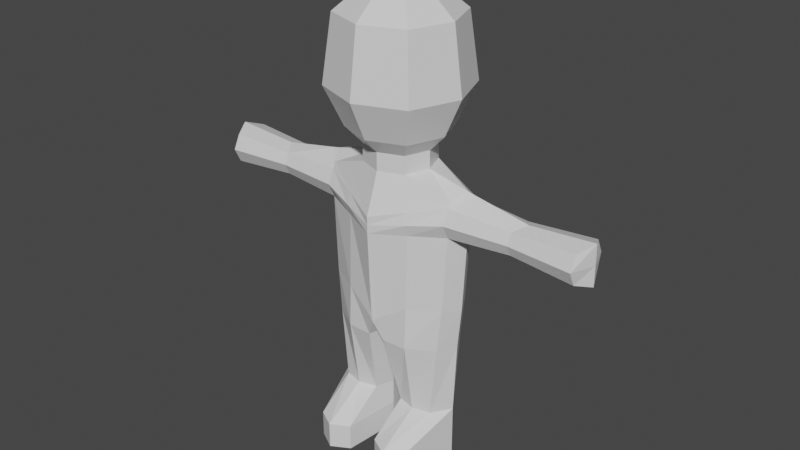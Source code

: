 # Source: testplayer.blend  (saved by Blender 3.1.7; exported with 4.5.12 LTS)
import bpy
from mathutils import Matrix  # noqa: F401  (used for matrix-valued properties, if any)

bpy.ops.wm.read_factory_settings(use_empty=True)
scene = bpy.context.scene
scene.name = 'Scene'

# ---- collections
col_collection = bpy.data.collections.new('Collection'); scene.collection.children.link(col_collection)

# ---- materials (node trees are filled in below, after node groups)
mat_material = bpy.data.materials.new('Material')
mat_material.alpha_threshold = 0.0
mat_material.use_transparent_shadow = False
mat_material.line_color = (0.0, 0.0, 0.0, 1.0)

# ---- material node trees
mat_material.use_nodes = True; mat_material.node_tree.nodes.clear()
_N = mat_material.node_tree.nodes; _L = mat_material.node_tree.links
n0 = _N.new('ShaderNodeOutputMaterial'); n0.name = 'Material Output'; n0.location = (300, 300)
n1 = _N.new('ShaderNodeBsdfPrincipled'); n1.name = 'Principled BSDF'; n1.location = (10, 300)
n1.distribution = 'GGX'
n1.subsurface_method = 'RANDOM_WALK_SKIN'
n1.inputs[2].default_value = 0.4
n1.inputs[3].default_value = 1.45
n1.inputs[27].default_value = (0.0, 0.0, 0.0, 1.0)
n1.inputs[28].default_value = 1.0
_L.new(n1.outputs[0], n0.inputs[0])
n0.is_active_output = True

# ---- world
world_world = bpy.data.worlds.new('World'); scene.world = world_world
world_world.use_nodes = True; world_world.node_tree.nodes.clear()
_N = world_world.node_tree.nodes; _L = world_world.node_tree.links
n0 = _N.new('ShaderNodeOutputWorld'); n0.name = 'World Output'; n0.location = (300, 300)
n1 = _N.new('ShaderNodeBackground'); n1.name = 'Background'; n1.location = (10, 300)
n1.inputs[0].default_value = (0.05088, 0.05088, 0.05088, 1.0)
_L.new(n1.outputs[0], n0.inputs[0])
n0.is_active_output = True
world_world.color = (0.05088, 0.05088, 0.05088)
world_world.use_sun_shadow = False
world_world.sun_shadow_jitter_overblur = 0.0

# ---- meshes
me_cube = bpy.data.meshes.new('Cube')
me_cube.from_pydata([(0.73, 0.73, 1.0), (0.5358, 0.5358, 0.4191), (0.73, -0.73, 1.0), (0.5358, -0.5358, 0.4191), (1.016, 0.2178, -0.3391), (0.6301, -0.6301, 1.984), (0.0, -0.5804, -0.3391), (0.6301, 0.6301, 1.984), (1.016, -0.2178, -0.3391), (0.2674, -0.2674, 2.402), (0.0, 0.4991, -0.3391), (0.2674, 0.2674, 2.402), (0.0, 0.0, -0.3391), (1.15, 0.0, -0.2341), (0.0, 0.0, -0.09356), (0.3643, 0.3643, 0.1753), (0.3643, -0.3643, 0.1753), (0.0, 0.734, 0.4191), (0.0, -1.0, 1.0), (0.0, -0.734, 0.4191), (0.0, 1.0, 1.0), (0.0, -0.8632, 1.984), (0.0, 0.8632, 1.984), (0.0, -0.3663, 2.402), (0.0, 0.3663, 2.402), (0.0, 0.4991, 0.1753), (0.0, -0.4991, 0.1753), (0.0, 0.4991, -0.09356), (1.0, 0.0, 1.0), (0.3643, 0.3643, -0.09356), (0.734, 0.0, 0.4191), (0.8632, 0.0, 1.984), (0.4991, 0.0, -0.09356), (0.3663, 0.0, 2.402), (0.3643, -0.3643, -0.09356), (0.0, -0.4991, -0.09356), (0.4991, 0.0, 0.1753), (0.0, 0.0, 0.1753), (0.0, 0.0, 2.402), (0.0, -0.7086, -0.6958), (1.016, -0.259, -0.4271), (1.243, 0.0, -0.2531), (1.016, 0.259, -0.4271), (0.0, 0.4991, -0.3391), (0.0, 0.0, -0.3391), (0.0, -0.7086, -0.948), (1.016, -0.259, -0.8601), (1.15, 0.0, -0.948), (1.016, 0.259, -0.8601), (0.0, 0.4991, -0.948), (0.0, 0.0, -0.948), (0.1279, -0.55, -2.671), (0.89, -0.2916, -2.671), (1.031, 0.0, -2.671), (0.89, 0.2551, -2.671), (0.1279, 0.3562, -2.671), (0.0, 0.0, -2.671), (2.102, 0.0, -0.4112), (1.967, 0.1977, -0.4784), (1.967, -0.1977, -0.4784), (2.102, 0.0, -0.8759), (1.967, 0.1977, -0.8088), (1.967, -0.1977, -0.8088), (3.085, 0.0, -0.3391), (2.95, 0.259, -0.4271), (2.95, -0.259, -0.4271), (3.085, 0.0, -0.948), (2.95, 0.259, -0.8601), (2.95, -0.259, -0.8601), (0.0, 0.4991, -0.6436), (0.0, 0.0, -0.6436), (0.0, -0.7086, -0.8219), (1.016, 0.3643, -0.6436), (1.016, -0.3643, -0.6436), (1.967, 0.278, -0.6436), (1.967, -0.278, -0.6436), (3.085, 0.0, -0.6436), (2.95, 0.3643, -0.6436), (2.95, -0.3643, -0.6436), (0.2368, -0.2865, -3.774), (0.7903, -0.2916, -3.774), (0.9806, 0.0, -3.774), (0.7903, 0.2551, -3.774), (0.2368, 0.3562, -3.774), (0.1452, 0.0, -3.774), (0.2368, -0.8827, -4.577), (0.7903, -0.881, -4.577), (0.9806, 0.0, -4.577), (0.7903, 0.2551, -4.577), (0.2368, 0.3562, -4.577), (0.1452, 0.0, -4.577), (0.1452, 0.0, -4.175), (0.2368, -0.8827, -4.175), (0.9806, 0.0, -4.175), (0.7903, 0.2551, -4.175), (0.7903, -0.881, -4.175), (0.2368, 0.3562, -4.175), (0.2679, -0.6349, 0.4191), (0.365, 0.865, 1.0), (0.3151, 0.7467, 1.984), (0.1337, 0.3169, 2.402), (0.5078, -0.3991, -0.3391), (0.1822, -0.4317, 0.1753), (0.5078, 0.3584, -0.3391), (0.2679, 0.6349, 0.4191), (0.365, -0.865, 1.0), (0.3151, -0.7467, 1.984), (0.1337, -0.3169, 2.402), (0.1822, 0.4317, 0.1753), (0.1832, 0.0, 2.402), (0.1822, 0.4317, -0.09356), (0.1822, -0.4317, -0.09356), (0.5078, -0.4838, -0.5614), (0.5078, 0.3791, -0.3831), (0.5078, -0.4838, -0.9041), (0.5078, 0.3791, -0.9041), (0.5078, -0.5365, -2.671), (0.5078, 0.4317, -2.671), (0.5078, -0.5365, -0.7327), (0.5078, 0.4317, -0.6436), (0.514, -0.3609, -3.774), (0.514, 0.4317, -3.774), (0.514, -1.04, -4.577), (0.514, 0.4317, -4.577), (0.5629, 0.0, -4.577), (0.514, -1.04, -4.175), (0.514, 0.4317, -4.175), (0.9528, -0.2753, -2.014), (1.091, 0.0, -2.058), (0.9528, 0.2571, -2.014), (-0.01177, 0.4277, -2.353), (-0.01177, -0.6293, -2.353), (-0.07572, 0.0, -2.353), (0.5078, -0.5101, -2.036), (0.5078, 0.4054, -2.036), (-0.73, 0.73, 1.0), (-0.5358, 0.5358, 0.4191), (-0.73, -0.73, 1.0), (-0.5358, -0.5358, 0.4191), (-1.016, 0.2178, -0.3391), (-0.6301, -0.6301, 1.984), (-0.6301, 0.6301, 1.984), (-1.016, -0.2178, -0.3391), (-0.2674, -0.2674, 2.402), (-0.2674, 0.2674, 2.402), (-1.15, 0.0, -0.2341), (-0.3643, 0.3643, 0.1753), (-0.3643, -0.3643, 0.1753), (-1.0, 0.0, 1.0), (-0.3643, 0.3643, -0.09356), (-0.734, 0.0, 0.4191), (-0.8632, 0.0, 1.984), (-0.4991, 0.0, -0.09356), (-0.3663, 0.0, 2.402), (-0.3643, -0.3643, -0.09356), (-0.4991, 0.0, 0.1753), (-1.016, -0.259, -0.4271), (-1.243, 0.0, -0.2531), (-1.016, 0.259, -0.4271), (-1.016, -0.259, -0.8601), (-1.15, 0.0, -0.948), (-1.016, 0.259, -0.8601), (-0.1279, -0.55, -2.671), (-0.89, -0.2916, -2.671), (-1.031, 0.0, -2.671), (-0.89, 0.2551, -2.671), (-0.1279, 0.3562, -2.671), (-2.102, 0.0, -0.4112), (-1.967, 0.1977, -0.4784), (-1.967, -0.1977, -0.4784), (-2.102, 0.0, -0.8759), (-1.967, 0.1977, -0.8088), (-1.967, -0.1977, -0.8088), (-3.085, 0.0, -0.3391), (-2.95, 0.259, -0.4271), (-2.95, -0.259, -0.4271), (-3.085, 0.0, -0.948), (-2.95, 0.259, -0.8601), (-2.95, -0.259, -0.8601), (-1.016, 0.3643, -0.6436), (-1.016, -0.3643, -0.6436), (-1.967, 0.278, -0.6436), (-1.967, -0.278, -0.6436), (-3.085, 0.0, -0.6436), (-2.95, 0.3643, -0.6436), (-2.95, -0.3643, -0.6436), (-0.2368, -0.2865, -3.774), (-0.7903, -0.2916, -3.774), (-0.9806, 0.0, -3.774), (-0.7903, 0.2551, -3.774), (-0.2368, 0.3562, -3.774), (-0.1452, 0.0, -3.774), (-0.2368, -0.8827, -4.577), (-0.7903, -0.881, -4.577), (-0.9806, 0.0, -4.577), (-0.7903, 0.2551, -4.577), (-0.2368, 0.3562, -4.577), (-0.1452, 0.0, -4.577), (-0.1452, 0.0, -4.175), (-0.2368, -0.8827, -4.175), (-0.9806, 0.0, -4.175), (-0.7903, 0.2551, -4.175), (-0.7903, -0.881, -4.175), (-0.2368, 0.3562, -4.175), (-0.2679, -0.6349, 0.4191), (-0.365, 0.865, 1.0), (-0.3151, 0.7467, 1.984), (-0.1337, 0.3169, 2.402), (-0.5078, -0.3991, -0.3391), (-0.1822, -0.4317, 0.1753), (-0.5078, 0.3584, -0.3391), (-0.2679, 0.6349, 0.4191), (-0.365, -0.865, 1.0), (-0.3151, -0.7467, 1.984), (-0.1337, -0.3169, 2.402), (-0.1822, 0.4317, 0.1753), (-0.1832, 0.0, 2.402), (-0.1822, 0.4317, -0.09356), (-0.1822, -0.4317, -0.09356), (-0.5078, -0.4838, -0.5614), (-0.5078, 0.3791, -0.3831), (-0.5078, -0.4838, -0.9041), (-0.5078, 0.3791, -0.9041), (-0.5078, -0.5365, -2.671), (-0.5078, 0.4317, -2.671), (-0.5078, -0.5365, -0.7327), (-0.5078, 0.4317, -0.6436), (-0.514, -0.3609, -3.774), (-0.514, 0.4317, -3.774), (-0.514, -1.04, -4.577), (-0.514, 0.4317, -4.577), (-0.5629, 0.0, -4.577), (-0.514, -1.04, -4.175), (-0.514, 0.4317, -4.175), (-0.9528, -0.2753, -2.014), (-1.091, 0.0, -2.058), (-0.9528, 0.2571, -2.014), (0.01177, 0.4277, -2.353), (0.01177, -0.6293, -2.353), (0.07572, 0.0, -2.353), (-0.5078, -0.5101, -2.036), (-0.5078, 0.4054, -2.036)], [], [(30, 28, 2, 3), (104, 98, 0, 1), (106, 5, 9, 107), (105, 2, 5, 106), (28, 0, 7, 31), (31, 7, 11, 33), (37, 25, 27, 14), (30, 3, 16, 36), (104, 1, 15, 108), (32, 34, 8, 13), (97, 19, 26, 102), (35, 14, 12, 6), (110, 29, 4, 103), (99, 22, 24, 100), (109, 38, 23, 107), (29, 32, 13, 4), (13, 8, 40, 41), (12, 10, 43, 44), (97, 105, 18, 19), (98, 20, 22, 99), (100, 24, 38, 109), (102, 26, 35, 111), (1, 30, 36, 15), (26, 37, 14, 35), (36, 16, 34, 32), (5, 31, 33, 9), (15, 36, 32, 29), (2, 28, 31, 5), (108, 15, 29, 110), (1, 0, 28, 30), (14, 27, 10, 12), (111, 35, 6, 101), (71, 70, 50, 45), (70, 69, 49, 50), (103, 4, 42, 113), (101, 6, 39, 112), (6, 12, 44, 39), (4, 13, 41, 42), (134, 129, 54, 117), (128, 127, 52, 53), (73, 46, 62, 75), (46, 47, 60, 62), (119, 72, 48, 115), (118, 71, 45, 114), (117, 54, 82, 121), (53, 52, 80, 81), (133, 131, 51, 116), (132, 130, 55, 56), (131, 132, 56, 51), (129, 128, 53, 54), (60, 61, 67, 66), (75, 62, 68, 78), (42, 41, 57, 58), (41, 40, 59, 57), (47, 48, 61, 60), (72, 42, 58, 74), (77, 76, 66, 67), (76, 78, 68, 66), (58, 57, 63, 64), (74, 58, 64, 77), (62, 60, 66, 68), (57, 59, 65, 63), (61, 74, 77, 67), (63, 65, 78, 76), (64, 63, 76, 77), (48, 72, 74, 61), (59, 75, 78, 65), (112, 39, 71, 118), (113, 42, 72, 119), (40, 73, 75, 59), (44, 43, 69, 70), (39, 44, 70, 71), (94, 93, 87, 88), (92, 91, 90, 85), (116, 51, 79, 120), (56, 55, 83, 84), (51, 56, 84, 79), (54, 53, 81, 82), (124, 87, 86, 122), (123, 88, 87, 124), (93, 95, 86, 87), (126, 94, 88, 123), (125, 92, 85, 122), (91, 96, 89, 90), (84, 83, 96, 91), (120, 79, 92, 125), (121, 82, 94, 126), (81, 80, 95, 93), (79, 84, 91, 92), (82, 81, 93, 94), (83, 121, 126, 96), (80, 120, 125, 95), (95, 125, 122, 86), (96, 126, 123, 89), (89, 123, 124, 90), (90, 124, 122, 85), (52, 116, 120, 80), (43, 113, 119, 69), (40, 112, 118, 73), (127, 133, 116, 52), (55, 117, 121, 83), (73, 118, 114, 46), (69, 119, 115, 49), (130, 134, 117, 55), (8, 101, 112, 40), (10, 103, 113, 43), (34, 111, 101, 8), (25, 108, 110, 27), (16, 102, 111, 34), (11, 100, 109, 33), (0, 98, 99, 7), (3, 2, 105, 97), (33, 109, 107, 9), (7, 99, 100, 11), (27, 110, 103, 10), (3, 97, 102, 16), (17, 104, 108, 25), (18, 105, 106, 21), (21, 106, 107, 23), (17, 20, 98, 104), (49, 115, 134, 130), (46, 114, 133, 127), (48, 47, 128, 129), (45, 50, 132, 131), (50, 49, 130, 132), (114, 45, 131, 133), (47, 46, 127, 128), (115, 48, 129, 134), (150, 138, 137, 148), (211, 136, 135, 205), (213, 214, 143, 140), (212, 213, 140, 137), (148, 151, 141, 135), (151, 153, 144, 141), (150, 155, 147, 138), (211, 215, 146, 136), (152, 145, 142, 154), (204, 209, 26, 19), (217, 210, 139, 149), (206, 207, 24, 22), (216, 214, 23, 38), (149, 139, 145, 152), (145, 157, 156, 142), (204, 19, 18, 212), (205, 206, 22, 20), (207, 216, 38, 24), (209, 218, 35, 26), (136, 146, 155, 150), (155, 152, 154, 147), (140, 143, 153, 151), (146, 149, 152, 155), (137, 140, 151, 148), (215, 217, 149, 146), (136, 150, 148, 135), (218, 208, 6, 35), (210, 220, 158, 139), (208, 219, 39, 6), (139, 158, 157, 145), (241, 224, 165, 236), (235, 164, 163, 234), (180, 182, 172, 159), (159, 172, 170, 160), (226, 222, 161, 179), (225, 221, 45, 71), (224, 228, 189, 165), (164, 188, 187, 163), (240, 223, 162, 238), (239, 56, 166, 237), (238, 162, 56, 239), (236, 165, 164, 235), (170, 176, 177, 171), (182, 185, 178, 172), (158, 168, 167, 157), (157, 167, 169, 156), (160, 170, 171, 161), (179, 181, 168, 158), (184, 177, 176, 183), (183, 176, 178, 185), (168, 174, 173, 167), (181, 184, 174, 168), (172, 178, 176, 170), (167, 173, 175, 169), (171, 177, 184, 181), (173, 183, 185, 175), (174, 184, 183, 173), (161, 171, 181, 179), (169, 175, 185, 182), (219, 225, 71, 39), (220, 226, 179, 158), (156, 169, 182, 180), (201, 195, 194, 200), (199, 192, 197, 198), (223, 227, 186, 162), (56, 191, 190, 166), (162, 186, 191, 56), (165, 189, 188, 164), (231, 229, 193, 194), (230, 231, 194, 195), (200, 194, 193, 202), (233, 230, 195, 201), (232, 229, 192, 199), (198, 197, 196, 203), (191, 198, 203, 190), (227, 232, 199, 186), (228, 233, 201, 189), (188, 200, 202, 187), (186, 199, 198, 191), (189, 201, 200, 188), (190, 203, 233, 228), (187, 202, 232, 227), (202, 193, 229, 232), (203, 196, 230, 233), (196, 197, 231, 230), (197, 192, 229, 231), (163, 187, 227, 223), (43, 69, 226, 220), (156, 180, 225, 219), (234, 163, 223, 240), (166, 190, 228, 224), (180, 159, 221, 225), (69, 49, 222, 226), (237, 166, 224, 241), (142, 156, 219, 208), (10, 43, 220, 210), (154, 142, 208, 218), (25, 27, 217, 215), (147, 154, 218, 209), (144, 153, 216, 207), (135, 141, 206, 205), (138, 204, 212, 137), (153, 143, 214, 216), (141, 144, 207, 206), (27, 10, 210, 217), (138, 147, 209, 204), (17, 25, 215, 211), (18, 21, 213, 212), (21, 23, 214, 213), (17, 211, 205, 20), (49, 237, 241, 222), (159, 234, 240, 221), (161, 236, 235, 160), (45, 238, 239, 50), (50, 239, 237, 49), (221, 240, 238, 45), (160, 235, 234, 159), (222, 241, 236, 161)])
_uv = me_cube.uv_layers.new(name='UVMap')
_uv.uv.foreach_set('vector', [0.375, 0.625, 0.625, 0.625, 0.625, 0.75, 0.375, 0.75, 0.375, 0.4375, 0.625, 0.4375, 0.625, 0.5, 0.375, 0.5, 0.625, 0.8125, 0.625, 0.75, 0.625, 0.75, 0.625, 0.8125, 0.625, 0.8125, 0.625, 0.75, 0.625, 0.75, 0.625, 0.8125, 0.625, 0.625, 0.625, 0.5, 0.625, 0.5, 0.625, 0.625, 0.625, 0.625, 0.625, 0.5, 0.625, 0.5, 0.625, 0.625, 0.0, 0.0, 0.0, 0.0, 0.0, 0.0, 0.0, 0.0, 0.375, 0.625, 0.375, 0.75, 0.375, 0.75, 0.375, 0.625, 0.375, 0.4375, 0.375, 0.5, 0.375, 0.5, 0.375, 0.4375, 0.375, 0.625, 0.375, 0.75, 0.375, 0.75, 0.375, 0.625, 0.375, 0.8125, 0.375, 0.875, 0.375, 0.875, 0.375, 0.8125, 0.0, 0.0, 0.0, 0.0, 0.0, 0.0, 0.0, 0.0, 0.375, 0.4375, 0.375, 0.5, 0.375, 0.5, 0.375, 0.4375, 0.625, 0.4375, 0.625, 0.375, 0.625, 0.375, 0.625, 0.4375, 0.6875, 0.625, 0.75, 0.625, 0.75, 0.75, 0.6875, 0.75, 0.375, 0.5, 0.375, 0.625, 0.375, 0.625, 0.375, 0.5, 0.375, 0.625, 0.375, 0.75, 0.375, 0.75, 0.375, 0.625, 0.0, 0.0, 0.0, 0.0, 0.0, 0.0, 0.0, 0.0, 0.375, 0.8125, 0.625, 0.8125, 0.625, 0.875, 0.375, 0.875, 0.625, 0.4375, 0.625, 0.375, 0.625, 0.375, 0.625, 0.4375, 0.6875, 0.5, 0.75, 0.5, 0.75, 0.625, 0.6875, 0.625, 0.375, 0.8125, 0.375, 0.875, 0.375, 0.875, 0.375, 0.8125, 0.375, 0.5, 0.375, 0.625, 0.375, 0.625, 0.375, 0.5, 0.0, 0.0, 0.0, 0.0, 0.0, 0.0, 0.0, 0.0, 0.375, 0.625, 0.375, 0.75, 0.375, 0.75, 0.375, 0.625, 0.625, 0.75, 0.625, 0.625, 0.625, 0.625, 0.625, 0.75, 0.375, 0.5, 0.375, 0.625, 0.375, 0.625, 0.375, 0.5, 0.625, 0.75, 0.625, 0.625, 0.625, 0.625, 0.625, 0.75, 0.375, 0.4375, 0.375, 0.5, 0.375, 0.5, 0.375, 0.4375, 0.375, 0.5, 0.625, 0.5, 0.625, 0.625, 0.375, 0.625, 0.0, 0.0, 0.0, 0.0, 0.0, 0.0, 0.0, 0.0, 0.375, 0.8125, 0.375, 0.875, 0.375, 0.875, 0.375, 0.8125, 0.0, 0.0, 0.0, 0.0, 0.0, 0.0, 0.0, 0.0, 0.0, 0.0, 0.0, 0.0, 0.0, 0.0, 0.0, 0.0, 0.375, 0.4375, 0.375, 0.5, 0.375, 0.5, 0.375, 0.4375, 0.375, 0.8125, 0.375, 0.875, 0.375, 0.875, 0.375, 0.8125, 0.0, 0.0, 0.0, 0.0, 0.0, 0.0, 0.0, 0.0, 0.375, 0.5, 0.375, 0.625, 0.375, 0.625, 0.375, 0.5, 0.375, 0.4375, 0.375, 0.5, 0.375, 0.5, 0.375, 0.4375, 0.375, 0.625, 0.375, 0.75, 0.375, 0.75, 0.375, 0.625, 0.375, 0.75, 0.375, 0.75, 0.375, 0.75, 0.375, 0.75, 0.375, 0.75, 0.375, 0.625, 0.375, 0.625, 0.375, 0.75, 0.375, 0.4375, 0.375, 0.5, 0.375, 0.5, 0.375, 0.4375, 0.375, 0.8125, 0.375, 0.875, 0.375, 0.875, 0.375, 0.8125, 0.375, 0.4375, 0.375, 0.5, 0.375, 0.5, 0.375, 0.4375, 0.375, 0.625, 0.375, 0.75, 0.375, 0.75, 0.375, 0.625, 0.375, 0.8125, 0.375, 0.875, 0.375, 0.875, 0.375, 0.8125, 0.0, 0.0, 0.0, 0.0, 0.0, 0.0, 0.0, 0.0, 0.0, 0.0, 0.0, 0.0, 0.0, 0.0, 0.0, 0.0, 0.375, 0.5, 0.375, 0.625, 0.375, 0.625, 0.375, 0.5, 0.375, 0.625, 0.375, 0.5, 0.375, 0.5, 0.375, 0.625, 0.375, 0.75, 0.375, 0.75, 0.375, 0.75, 0.375, 0.75, 0.375, 0.5, 0.375, 0.625, 0.375, 0.625, 0.375, 0.5, 0.375, 0.625, 0.375, 0.75, 0.375, 0.75, 0.375, 0.625, 0.375, 0.625, 0.375, 0.5, 0.375, 0.5, 0.375, 0.625, 0.375, 0.5, 0.375, 0.5, 0.375, 0.5, 0.375, 0.5, 0.375, 0.5, 0.375, 0.625, 0.375, 0.625, 0.375, 0.5, 0.375, 0.625, 0.375, 0.75, 0.375, 0.75, 0.375, 0.625, 0.375, 0.5, 0.375, 0.625, 0.375, 0.625, 0.375, 0.5, 0.375, 0.5, 0.375, 0.5, 0.375, 0.5, 0.375, 0.5, 0.375, 0.75, 0.375, 0.625, 0.375, 0.625, 0.375, 0.75, 0.375, 0.625, 0.375, 0.75, 0.375, 0.75, 0.375, 0.625, 0.375, 0.5, 0.375, 0.5, 0.375, 0.5, 0.375, 0.5, 0.375, 0.625, 0.375, 0.75, 0.375, 0.75, 0.375, 0.625, 0.375, 0.5, 0.375, 0.625, 0.375, 0.625, 0.375, 0.5, 0.375, 0.5, 0.375, 0.5, 0.375, 0.5, 0.375, 0.5, 0.375, 0.75, 0.375, 0.75, 0.375, 0.75, 0.375, 0.75, 0.375, 0.8125, 0.375, 0.875, 0.375, 0.875, 0.375, 0.8125, 0.375, 0.4375, 0.375, 0.5, 0.375, 0.5, 0.375, 0.4375, 0.375, 0.75, 0.375, 0.75, 0.375, 0.75, 0.375, 0.75, 0.0, 0.0, 0.0, 0.0, 0.0, 0.0, 0.0, 0.0, 0.0, 0.0, 0.0, 0.0, 0.0, 0.0, 0.0, 0.0, 0.375, 0.5, 0.375, 0.625, 0.375, 0.625, 0.375, 0.5, 0.0, 0.0, 0.0, 0.0, 0.0, 0.0, 0.0, 0.0, 0.375, 0.8125, 0.375, 0.875, 0.375, 0.875, 0.375, 0.8125, 0.0, 0.0, 0.0, 0.0, 0.0, 0.0, 0.0, 0.0, 0.0, 0.0, 0.0, 0.0, 0.0, 0.0, 0.0, 0.0, 0.375, 0.5, 0.375, 0.625, 0.375, 0.625, 0.375, 0.5, 0.3125, 0.625, 0.375, 0.625, 0.375, 0.75, 0.3125, 0.75, 0.3125, 0.5, 0.375, 0.5, 0.375, 0.625, 0.3125, 0.625, 0.375, 0.625, 0.375, 0.75, 0.375, 0.75, 0.375, 0.625, 0.375, 0.4375, 0.375, 0.5, 0.375, 0.5, 0.375, 0.4375, 0.375, 0.8125, 0.375, 0.875, 0.375, 0.875, 0.375, 0.8125, 0.0, 0.0, 0.0, 0.0, 0.0, 0.0, 0.0, 0.0, 0.0, 0.0, 0.0, 0.0, 0.0, 0.0, 0.0, 0.0, 0.375, 0.8125, 0.375, 0.875, 0.375, 0.875, 0.375, 0.8125, 0.375, 0.4375, 0.375, 0.5, 0.375, 0.5, 0.375, 0.4375, 0.375, 0.625, 0.375, 0.75, 0.375, 0.75, 0.375, 0.625, 0.0, 0.0, 0.0, 0.0, 0.0, 0.0, 0.0, 0.0, 0.375, 0.5, 0.375, 0.625, 0.375, 0.625, 0.375, 0.5, 0.375, 0.375, 0.375, 0.4375, 0.375, 0.4375, 0.375, 0.375, 0.375, 0.75, 0.375, 0.8125, 0.375, 0.8125, 0.375, 0.75, 0.375, 0.75, 0.375, 0.8125, 0.375, 0.8125, 0.375, 0.75, 0.375, 0.375, 0.375, 0.4375, 0.375, 0.4375, 0.375, 0.375, 0.25, 0.5, 0.3125, 0.5, 0.3125, 0.625, 0.25, 0.625, 0.25, 0.625, 0.3125, 0.625, 0.3125, 0.75, 0.25, 0.75, 0.375, 0.75, 0.375, 0.8125, 0.375, 0.8125, 0.375, 0.75, 0.375, 0.375, 0.375, 0.4375, 0.375, 0.4375, 0.375, 0.375, 0.375, 0.75, 0.375, 0.8125, 0.375, 0.8125, 0.375, 0.75, 0.375, 0.75, 0.375, 0.8125, 0.375, 0.8125, 0.375, 0.75, 0.375, 0.375, 0.375, 0.4375, 0.375, 0.4375, 0.375, 0.375, 0.375, 0.75, 0.375, 0.8125, 0.375, 0.8125, 0.375, 0.75, 0.375, 0.375, 0.375, 0.4375, 0.375, 0.4375, 0.375, 0.375, 0.375, 0.375, 0.375, 0.4375, 0.375, 0.4375, 0.375, 0.375, 0.375, 0.75, 0.375, 0.8125, 0.375, 0.8125, 0.375, 0.75, 0.375, 0.375, 0.375, 0.4375, 0.375, 0.4375, 0.375, 0.375, 0.375, 0.75, 0.375, 0.8125, 0.375, 0.8125, 0.375, 0.75, 0.375, 0.375, 0.375, 0.4375, 0.375, 0.4375, 0.375, 0.375, 0.375, 0.75, 0.375, 0.8125, 0.375, 0.8125, 0.375, 0.75, 0.625, 0.5, 0.6875, 0.5, 0.6875, 0.625, 0.625, 0.625, 0.625, 0.5, 0.625, 0.4375, 0.625, 0.4375, 0.625, 0.5, 0.375, 0.75, 0.625, 0.75, 0.625, 0.8125, 0.375, 0.8125, 0.625, 0.625, 0.6875, 0.625, 0.6875, 0.75, 0.625, 0.75, 0.625, 0.5, 0.625, 0.4375, 0.625, 0.4375, 0.625, 0.5, 0.375, 0.375, 0.375, 0.4375, 0.375, 0.4375, 0.375, 0.375, 0.375, 0.75, 0.375, 0.8125, 0.375, 0.8125, 0.375, 0.75, 0.375, 0.375, 0.375, 0.4375, 0.375, 0.4375, 0.375, 0.375, 0.625, 0.875, 0.625, 0.8125, 0.625, 0.8125, 0.625, 0.875, 0.625, 0.875, 0.625, 0.8125, 0.625, 0.8125, 0.625, 0.875, 0.375, 0.375, 0.625, 0.375, 0.625, 0.4375, 0.375, 0.4375, 0.375, 0.375, 0.375, 0.4375, 0.375, 0.4375, 0.375, 0.375, 0.375, 0.75, 0.375, 0.8125, 0.375, 0.8125, 0.375, 0.75, 0.375, 0.5, 0.375, 0.625, 0.375, 0.625, 0.375, 0.5, 0.0, 0.0, 0.0, 0.0, 0.0, 0.0, 0.0, 0.0, 0.0, 0.0, 0.0, 0.0, 0.0, 0.0, 0.0, 0.0, 0.375, 0.8125, 0.375, 0.875, 0.375, 0.875, 0.375, 0.8125, 0.375, 0.625, 0.375, 0.75, 0.375, 0.75, 0.375, 0.625, 0.375, 0.4375, 0.375, 0.5, 0.375, 0.5, 0.375, 0.4375, 0.375, 0.625, 0.375, 0.75, 0.625, 0.75, 0.625, 0.625, 0.375, 0.4375, 0.375, 0.5, 0.625, 0.5, 0.625, 0.4375, 0.625, 0.8125, 0.625, 0.8125, 0.625, 0.75, 0.625, 0.75, 0.625, 0.8125, 0.625, 0.8125, 0.625, 0.75, 0.625, 0.75, 0.625, 0.625, 0.625, 0.625, 0.625, 0.5, 0.625, 0.5, 0.625, 0.625, 0.625, 0.625, 0.625, 0.5, 0.625, 0.5, 0.375, 0.625, 0.375, 0.625, 0.375, 0.75, 0.375, 0.75, 0.375, 0.4375, 0.375, 0.4375, 0.375, 0.5, 0.375, 0.5, 0.375, 0.625, 0.375, 0.625, 0.375, 0.75, 0.375, 0.75, 0.375, 0.8125, 0.375, 0.8125, 0.375, 0.875, 0.375, 0.875, 0.375, 0.4375, 0.375, 0.4375, 0.375, 0.5, 0.375, 0.5, 0.625, 0.4375, 0.625, 0.4375, 0.625, 0.375, 0.625, 0.375, 0.6875, 0.625, 0.6875, 0.75, 0.75, 0.75, 0.75, 0.625, 0.375, 0.5, 0.375, 0.5, 0.375, 0.625, 0.375, 0.625, 0.375, 0.625, 0.375, 0.625, 0.375, 0.75, 0.375, 0.75, 0.375, 0.8125, 0.375, 0.875, 0.625, 0.875, 0.625, 0.8125, 0.625, 0.4375, 0.625, 0.4375, 0.625, 0.375, 0.625, 0.375, 0.6875, 0.5, 0.6875, 0.625, 0.75, 0.625, 0.75, 0.5, 0.375, 0.8125, 0.375, 0.8125, 0.375, 0.875, 0.375, 0.875, 0.375, 0.5, 0.375, 0.5, 0.375, 0.625, 0.375, 0.625, 0.375, 0.625, 0.375, 0.625, 0.375, 0.75, 0.375, 0.75, 0.625, 0.75, 0.625, 0.75, 0.625, 0.625, 0.625, 0.625, 0.375, 0.5, 0.375, 0.5, 0.375, 0.625, 0.375, 0.625, 0.625, 0.75, 0.625, 0.75, 0.625, 0.625, 0.625, 0.625, 0.375, 0.4375, 0.375, 0.4375, 0.375, 0.5, 0.375, 0.5, 0.375, 0.5, 0.375, 0.625, 0.625, 0.625, 0.625, 0.5, 0.375, 0.8125, 0.375, 0.8125, 0.375, 0.875, 0.375, 0.875, 0.375, 0.4375, 0.375, 0.4375, 0.375, 0.5, 0.375, 0.5, 0.375, 0.8125, 0.375, 0.8125, 0.375, 0.875, 0.375, 0.875, 0.375, 0.5, 0.375, 0.5, 0.375, 0.625, 0.375, 0.625, 0.375, 0.4375, 0.375, 0.4375, 0.375, 0.5, 0.375, 0.5, 0.375, 0.625, 0.375, 0.625, 0.375, 0.75, 0.375, 0.75, 0.375, 0.75, 0.375, 0.75, 0.375, 0.75, 0.375, 0.75, 0.375, 0.75, 0.375, 0.75, 0.375, 0.625, 0.375, 0.625, 0.375, 0.4375, 0.375, 0.4375, 0.375, 0.5, 0.375, 0.5, 0.375, 0.8125, 0.375, 0.8125, 0.375, 0.875, 0.375, 0.875, 0.375, 0.4375, 0.375, 0.4375, 0.375, 0.5, 0.375, 0.5, 0.375, 0.625, 0.375, 0.625, 0.375, 0.75, 0.375, 0.75, 0.375, 0.8125, 0.375, 0.8125, 0.375, 0.875, 0.375, 0.875, 0.0, 0.0, 0.0, 0.0, 0.0, 0.0, 0.0, 0.0, 0.0, 0.0, 0.0, 0.0, 0.0, 0.0, 0.0, 0.0, 0.375, 0.5, 0.375, 0.5, 0.375, 0.625, 0.375, 0.625, 0.375, 0.625, 0.375, 0.625, 0.375, 0.5, 0.375, 0.5, 0.375, 0.75, 0.375, 0.75, 0.375, 0.75, 0.375, 0.75, 0.375, 0.5, 0.375, 0.5, 0.375, 0.625, 0.375, 0.625, 0.375, 0.625, 0.375, 0.625, 0.375, 0.75, 0.375, 0.75, 0.375, 0.625, 0.375, 0.625, 0.375, 0.5, 0.375, 0.5, 0.375, 0.5, 0.375, 0.5, 0.375, 0.5, 0.375, 0.5, 0.375, 0.5, 0.375, 0.5, 0.375, 0.625, 0.375, 0.625, 0.375, 0.625, 0.375, 0.625, 0.375, 0.75, 0.375, 0.75, 0.375, 0.5, 0.375, 0.5, 0.375, 0.625, 0.375, 0.625, 0.375, 0.5, 0.375, 0.5, 0.375, 0.5, 0.375, 0.5, 0.375, 0.75, 0.375, 0.75, 0.375, 0.625, 0.375, 0.625, 0.375, 0.625, 0.375, 0.625, 0.375, 0.75, 0.375, 0.75, 0.375, 0.5, 0.375, 0.5, 0.375, 0.5, 0.375, 0.5, 0.375, 0.625, 0.375, 0.625, 0.375, 0.75, 0.375, 0.75, 0.375, 0.5, 0.375, 0.5, 0.375, 0.625, 0.375, 0.625, 0.375, 0.5, 0.375, 0.5, 0.375, 0.5, 0.375, 0.5, 0.375, 0.75, 0.375, 0.75, 0.375, 0.75, 0.375, 0.75, 0.375, 0.8125, 0.375, 0.8125, 0.375, 0.875, 0.375, 0.875, 0.375, 0.4375, 0.375, 0.4375, 0.375, 0.5, 0.375, 0.5, 0.375, 0.75, 0.375, 0.75, 0.375, 0.75, 0.375, 0.75, 0.375, 0.5, 0.375, 0.5, 0.375, 0.625, 0.375, 0.625, 0.0, 0.0, 0.0, 0.0, 0.0, 0.0, 0.0, 0.0, 0.375, 0.8125, 0.375, 0.8125, 0.375, 0.875, 0.375, 0.875, 0.0, 0.0, 0.0, 0.0, 0.0, 0.0, 0.0, 0.0, 0.0, 0.0, 0.0, 0.0, 0.0, 0.0, 0.0, 0.0, 0.375, 0.5, 0.375, 0.5, 0.375, 0.625, 0.375, 0.625, 0.3125, 0.625, 0.3125, 0.75, 0.375, 0.75, 0.375, 0.625, 0.3125, 0.5, 0.3125, 0.625, 0.375, 0.625, 0.375, 0.5, 0.375, 0.625, 0.375, 0.625, 0.375, 0.75, 0.375, 0.75, 0.375, 0.4375, 0.375, 0.4375, 0.375, 0.5, 0.375, 0.5, 0.375, 0.8125, 0.375, 0.8125, 0.375, 0.875, 0.375, 0.875, 0.0, 0.0, 0.0, 0.0, 0.0, 0.0, 0.0, 0.0, 0.0, 0.0, 0.0, 0.0, 0.0, 0.0, 0.0, 0.0, 0.375, 0.8125, 0.375, 0.8125, 0.375, 0.875, 0.375, 0.875, 0.375, 0.4375, 0.375, 0.4375, 0.375, 0.5, 0.375, 0.5, 0.375, 0.625, 0.375, 0.625, 0.375, 0.75, 0.375, 0.75, 0.0, 0.0, 0.0, 0.0, 0.0, 0.0, 0.0, 0.0, 0.375, 0.5, 0.375, 0.5, 0.375, 0.625, 0.375, 0.625, 0.375, 0.375, 0.375, 0.375, 0.375, 0.4375, 0.375, 0.4375, 0.375, 0.75, 0.375, 0.75, 0.375, 0.8125, 0.375, 0.8125, 0.375, 0.75, 0.375, 0.75, 0.375, 0.8125, 0.375, 0.8125, 0.375, 0.375, 0.375, 0.375, 0.375, 0.4375, 0.375, 0.4375, 0.25, 0.5, 0.25, 0.625, 0.3125, 0.625, 0.3125, 0.5, 0.25, 0.625, 0.25, 0.75, 0.3125, 0.75, 0.3125, 0.625, 0.375, 0.75, 0.375, 0.75, 0.375, 0.8125, 0.375, 0.8125, 0.375, 0.375, 0.375, 0.375, 0.375, 0.4375, 0.375, 0.4375, 0.375, 0.75, 0.375, 0.75, 0.375, 0.8125, 0.375, 0.8125, 0.375, 0.75, 0.375, 0.75, 0.375, 0.8125, 0.375, 0.8125, 0.375, 0.375, 0.375, 0.375, 0.375, 0.4375, 0.375, 0.4375, 0.375, 0.75, 0.375, 0.75, 0.375, 0.8125, 0.375, 0.8125, 0.375, 0.375, 0.375, 0.375, 0.375, 0.4375, 0.375, 0.4375, 0.375, 0.375, 0.375, 0.375, 0.375, 0.4375, 0.375, 0.4375, 0.375, 0.75, 0.375, 0.75, 0.375, 0.8125, 0.375, 0.8125, 0.375, 0.375, 0.375, 0.375, 0.375, 0.4375, 0.375, 0.4375, 0.375, 0.75, 0.375, 0.75, 0.375, 0.8125, 0.375, 0.8125, 0.375, 0.375, 0.375, 0.375, 0.375, 0.4375, 0.375, 0.4375, 0.375, 0.75, 0.375, 0.75, 0.375, 0.8125, 0.375, 0.8125, 0.625, 0.5, 0.625, 0.625, 0.6875, 0.625, 0.6875, 0.5, 0.625, 0.5, 0.625, 0.5, 0.625, 0.4375, 0.625, 0.4375, 0.375, 0.75, 0.375, 0.8125, 0.625, 0.8125, 0.625, 0.75, 0.625, 0.625, 0.625, 0.75, 0.6875, 0.75, 0.6875, 0.625, 0.625, 0.5, 0.625, 0.5, 0.625, 0.4375, 0.625, 0.4375, 0.375, 0.375, 0.375, 0.375, 0.375, 0.4375, 0.375, 0.4375, 0.375, 0.75, 0.375, 0.75, 0.375, 0.8125, 0.375, 0.8125, 0.375, 0.375, 0.375, 0.375, 0.375, 0.4375, 0.375, 0.4375, 0.625, 0.875, 0.625, 0.875, 0.625, 0.8125, 0.625, 0.8125, 0.625, 0.875, 0.625, 0.875, 0.625, 0.8125, 0.625, 0.8125, 0.375, 0.375, 0.375, 0.4375, 0.625, 0.4375, 0.625, 0.375, 0.375, 0.375, 0.375, 0.375, 0.375, 0.4375, 0.375, 0.4375, 0.375, 0.75, 0.375, 0.75, 0.375, 0.8125, 0.375, 0.8125, 0.375, 0.5, 0.375, 0.5, 0.375, 0.625, 0.375, 0.625, 0.0, 0.0, 0.0, 0.0, 0.0, 0.0, 0.0, 0.0, 0.0, 0.0, 0.0, 0.0, 0.0, 0.0, 0.0, 0.0, 0.375, 0.8125, 0.375, 0.8125, 0.375, 0.875, 0.375, 0.875, 0.375, 0.625, 0.375, 0.625, 0.375, 0.75, 0.375, 0.75, 0.375, 0.4375, 0.375, 0.4375, 0.375, 0.5, 0.375, 0.5])
me_cube.materials.append(mat_material)
me_cube.use_remesh_preserve_volume = False
me_cube.use_remesh_preserve_attributes = False
me_cube.use_mirror_vertex_groups = False
me_cube.update()

# ---- objects
ob_player = bpy.data.objects.new('Player', me_cube)

# ---- transforms, parenting, visibility, modifiers, constraints
ob_player.location = (0.0, 0.0, 0.2875)
ob_player.scale = (0.25, 0.25, 0.25)
ob_player.lock_rotations_4d = False
ob_player.empty_display_type = 'ARROWS'
ob_player.lineart.crease_threshold = 0.0

# ---- collection membership
col_collection.objects.link(ob_player)

# ---- scene / render settings (as saved in the file)
scene.frame_start = 1; scene.frame_end = 250; scene.frame_set(1)
scene.render.engine = 'BLENDER_EEVEE_NEXT'
scene.cycles.sampling_pattern = 'TABULATED_SOBOL'
scene.cycles.use_light_tree = False
scene.view_settings.view_transform = 'Filmic'
bpy.context.view_layer.update()

# ---- added for rendering (the .blend has no active camera and no usable light): camera, sun
cam_auto = bpy.data.cameras.new('AutoCamera')
cam_auto.lens = 50.0
cam_auto.sensor_width = 36.0
cam_auto.clip_end = 1000.0
ob_auto_camera = bpy.data.objects.new('AutoCamera', cam_auto)
scene.collection.objects.link(ob_auto_camera)
ob_auto_camera.location = (2.20577, -2.65194, 1.78026)
ob_auto_camera.rotation_euler = (1.09748, -7.21219e-08, 0.694738)
scene.camera = ob_auto_camera
light_auto_sun = bpy.data.lights.new('AutoSun', 'SUN')
light_auto_sun.energy = 3.0
light_auto_sun.angle = 0.0523599
ob_auto_sun = bpy.data.objects.new('AutoSun', light_auto_sun)
scene.collection.objects.link(ob_auto_sun)
ob_auto_sun.rotation_euler = (0.872665, 0.174533, 0.523599)
bpy.context.view_layer.update()
